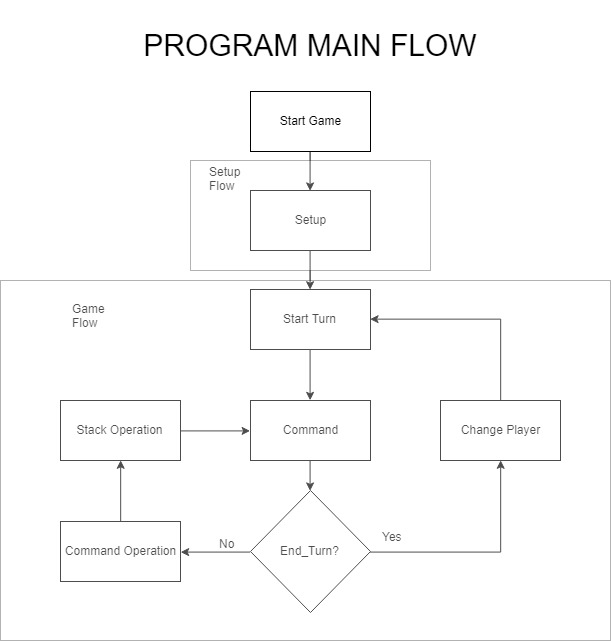

The diagram above was exported from draw.io. Its source (the exported page's mxGraphModel, read from the mxfile embedded in the PNG):
<mxGraphModel dx="1021" dy="649" grid="1" gridSize="10" guides="1" tooltips="1" connect="1" arrows="1" fold="1" page="1" pageScale="1" pageWidth="850" pageHeight="1100" math="0" shadow="0">
  <root>
    <mxCell id="W-xNizxtE7sr8GTdeqBp-0" />
    <mxCell id="W-xNizxtE7sr8GTdeqBp-1" parent="W-xNizxtE7sr8GTdeqBp-0" />
    <mxCell id="aJMMoVAyogk3uL1VUSxQ-0" value="&lt;font style=&quot;font-size: 30px&quot;&gt;PROGRAM MAIN FLOW&lt;/font&gt;" style="text;html=1;strokeColor=none;fillColor=none;align=center;verticalAlign=middle;whiteSpace=wrap;rounded=0;" parent="W-xNizxtE7sr8GTdeqBp-1" vertex="1">
      <mxGeometry x="190" y="10" width="440" height="91" as="geometry" />
    </mxCell>
    <mxCell id="81W4oNBhE8MmvoEzqrIa-1" style="edgeStyle=orthogonalEdgeStyle;rounded=0;orthogonalLoop=1;jettySize=auto;html=1;exitX=0.5;exitY=1;exitDx=0;exitDy=0;entryX=0.5;entryY=0;entryDx=0;entryDy=0;" parent="W-xNizxtE7sr8GTdeqBp-1" source="dRp9_77gAPjB--nqwAFe-0" target="dRp9_77gAPjB--nqwAFe-1" edge="1">
      <mxGeometry relative="1" as="geometry" />
    </mxCell>
    <mxCell id="dRp9_77gAPjB--nqwAFe-0" value="Start Game" style="rounded=0;whiteSpace=wrap;html=1;" parent="W-xNizxtE7sr8GTdeqBp-1" vertex="1">
      <mxGeometry x="350" y="101" width="120" height="60" as="geometry" />
    </mxCell>
    <mxCell id="81W4oNBhE8MmvoEzqrIa-4" style="edgeStyle=orthogonalEdgeStyle;rounded=0;orthogonalLoop=1;jettySize=auto;html=1;exitX=0.5;exitY=1;exitDx=0;exitDy=0;entryX=0.5;entryY=0;entryDx=0;entryDy=0;" parent="W-xNizxtE7sr8GTdeqBp-1" source="dRp9_77gAPjB--nqwAFe-1" target="dRp9_77gAPjB--nqwAFe-2" edge="1">
      <mxGeometry relative="1" as="geometry" />
    </mxCell>
    <mxCell id="dRp9_77gAPjB--nqwAFe-1" value="Setup" style="rounded=0;whiteSpace=wrap;html=1;" parent="W-xNizxtE7sr8GTdeqBp-1" vertex="1">
      <mxGeometry x="350" y="200" width="120" height="60" as="geometry" />
    </mxCell>
    <mxCell id="81W4oNBhE8MmvoEzqrIa-7" style="edgeStyle=orthogonalEdgeStyle;rounded=0;orthogonalLoop=1;jettySize=auto;html=1;exitX=0.5;exitY=1;exitDx=0;exitDy=0;entryX=0.5;entryY=0;entryDx=0;entryDy=0;" parent="W-xNizxtE7sr8GTdeqBp-1" source="dRp9_77gAPjB--nqwAFe-2" target="dRp9_77gAPjB--nqwAFe-3" edge="1">
      <mxGeometry relative="1" as="geometry" />
    </mxCell>
    <mxCell id="dRp9_77gAPjB--nqwAFe-2" value="Start Turn" style="rounded=0;whiteSpace=wrap;html=1;" parent="W-xNizxtE7sr8GTdeqBp-1" vertex="1">
      <mxGeometry x="350" y="299" width="120" height="60" as="geometry" />
    </mxCell>
    <mxCell id="dRp9_77gAPjB--nqwAFe-20" style="edgeStyle=orthogonalEdgeStyle;rounded=0;orthogonalLoop=1;jettySize=auto;html=1;exitX=0.5;exitY=1;exitDx=0;exitDy=0;entryX=0.5;entryY=0;entryDx=0;entryDy=0;" parent="W-xNizxtE7sr8GTdeqBp-1" source="dRp9_77gAPjB--nqwAFe-3" target="dRp9_77gAPjB--nqwAFe-4" edge="1">
      <mxGeometry relative="1" as="geometry" />
    </mxCell>
    <mxCell id="dRp9_77gAPjB--nqwAFe-3" value="Command" style="rounded=0;whiteSpace=wrap;html=1;" parent="W-xNizxtE7sr8GTdeqBp-1" vertex="1">
      <mxGeometry x="350" y="410" width="120" height="60" as="geometry" />
    </mxCell>
    <mxCell id="dRp9_77gAPjB--nqwAFe-12" style="edgeStyle=orthogonalEdgeStyle;rounded=0;orthogonalLoop=1;jettySize=auto;html=1;exitX=0;exitY=0.5;exitDx=0;exitDy=0;entryX=1;entryY=0.5;entryDx=0;entryDy=0;" parent="W-xNizxtE7sr8GTdeqBp-1" source="dRp9_77gAPjB--nqwAFe-4" target="dRp9_77gAPjB--nqwAFe-11" edge="1">
      <mxGeometry relative="1" as="geometry" />
    </mxCell>
    <mxCell id="dRp9_77gAPjB--nqwAFe-18" style="edgeStyle=orthogonalEdgeStyle;rounded=0;orthogonalLoop=1;jettySize=auto;html=1;exitX=1;exitY=0.5;exitDx=0;exitDy=0;entryX=0.5;entryY=1;entryDx=0;entryDy=0;" parent="W-xNizxtE7sr8GTdeqBp-1" source="dRp9_77gAPjB--nqwAFe-4" target="dRp9_77gAPjB--nqwAFe-14" edge="1">
      <mxGeometry relative="1" as="geometry">
        <mxPoint x="600.1764705882354" y="469.82352941176464" as="targetPoint" />
      </mxGeometry>
    </mxCell>
    <mxCell id="dRp9_77gAPjB--nqwAFe-4" value="End_Turn?" style="rhombus;whiteSpace=wrap;html=1;" parent="W-xNizxtE7sr8GTdeqBp-1" vertex="1">
      <mxGeometry x="350" y="500" width="120" height="122" as="geometry" />
    </mxCell>
    <mxCell id="dRp9_77gAPjB--nqwAFe-9" value="Yes" style="text;html=1;resizable=0;points=[];autosize=1;align=left;verticalAlign=top;spacingTop=-4;" parent="W-xNizxtE7sr8GTdeqBp-1" vertex="1">
      <mxGeometry x="480" y="537" width="40" height="20" as="geometry" />
    </mxCell>
    <mxCell id="dRp9_77gAPjB--nqwAFe-23" style="edgeStyle=orthogonalEdgeStyle;rounded=0;orthogonalLoop=1;jettySize=auto;html=1;exitX=0.5;exitY=0;exitDx=0;exitDy=0;entryX=0.5;entryY=1;entryDx=0;entryDy=0;" parent="W-xNizxtE7sr8GTdeqBp-1" source="dRp9_77gAPjB--nqwAFe-11" target="dRp9_77gAPjB--nqwAFe-21" edge="1">
      <mxGeometry relative="1" as="geometry" />
    </mxCell>
    <mxCell id="dRp9_77gAPjB--nqwAFe-11" value="Command Operation" style="rounded=0;whiteSpace=wrap;html=1;" parent="W-xNizxtE7sr8GTdeqBp-1" vertex="1">
      <mxGeometry x="160" y="531" width="120" height="60" as="geometry" />
    </mxCell>
    <mxCell id="dRp9_77gAPjB--nqwAFe-13" value="No" style="text;html=1;resizable=0;points=[];autosize=1;align=left;verticalAlign=top;spacingTop=-4;" parent="W-xNizxtE7sr8GTdeqBp-1" vertex="1">
      <mxGeometry x="317" y="544" width="30" height="20" as="geometry" />
    </mxCell>
    <mxCell id="gP3op9MdG8uNn0kNoTyv-0" style="edgeStyle=orthogonalEdgeStyle;rounded=0;orthogonalLoop=1;jettySize=auto;html=1;exitX=0.5;exitY=0;exitDx=0;exitDy=0;entryX=1;entryY=0.5;entryDx=0;entryDy=0;" edge="1" parent="W-xNizxtE7sr8GTdeqBp-1" source="dRp9_77gAPjB--nqwAFe-14" target="dRp9_77gAPjB--nqwAFe-2">
      <mxGeometry relative="1" as="geometry" />
    </mxCell>
    <mxCell id="dRp9_77gAPjB--nqwAFe-14" value="Change Player" style="rounded=0;whiteSpace=wrap;html=1;" parent="W-xNizxtE7sr8GTdeqBp-1" vertex="1">
      <mxGeometry x="540" y="410" width="120" height="60" as="geometry" />
    </mxCell>
    <mxCell id="dRp9_77gAPjB--nqwAFe-24" style="edgeStyle=orthogonalEdgeStyle;rounded=0;orthogonalLoop=1;jettySize=auto;html=1;exitX=1;exitY=0.5;exitDx=0;exitDy=0;entryX=0;entryY=0.5;entryDx=0;entryDy=0;" parent="W-xNizxtE7sr8GTdeqBp-1" source="dRp9_77gAPjB--nqwAFe-21" target="dRp9_77gAPjB--nqwAFe-3" edge="1">
      <mxGeometry relative="1" as="geometry" />
    </mxCell>
    <mxCell id="dRp9_77gAPjB--nqwAFe-21" value="Stack Operation" style="rounded=0;whiteSpace=wrap;html=1;" parent="W-xNizxtE7sr8GTdeqBp-1" vertex="1">
      <mxGeometry x="160" y="410" width="120" height="60" as="geometry" />
    </mxCell>
    <mxCell id="dRp9_77gAPjB--nqwAFe-27" value="&lt;span style=&quot;text-align: center ; white-space: normal&quot;&gt;Setup Flow&lt;/span&gt;" style="text;html=1;resizable=0;points=[];autosize=1;align=left;verticalAlign=top;spacingTop=-4;" parent="W-xNizxtE7sr8GTdeqBp-1" vertex="1">
      <mxGeometry x="307" y="172" width="80" height="20" as="geometry" />
    </mxCell>
    <mxCell id="dRp9_77gAPjB--nqwAFe-29" value="&lt;span style=&quot;text-align: center ; white-space: normal&quot;&gt;Game Flow&lt;/span&gt;" style="text;html=1;resizable=0;points=[];autosize=1;align=left;verticalAlign=top;spacingTop=-4;" parent="W-xNizxtE7sr8GTdeqBp-1" vertex="1">
      <mxGeometry x="170" y="309" width="80" height="20" as="geometry" />
    </mxCell>
    <mxCell id="81W4oNBhE8MmvoEzqrIa-5" value="" style="rounded=0;whiteSpace=wrap;html=1;opacity=30;" parent="W-xNizxtE7sr8GTdeqBp-1" vertex="1">
      <mxGeometry x="290" y="170" width="240" height="110" as="geometry" />
    </mxCell>
    <mxCell id="gP3op9MdG8uNn0kNoTyv-1" value="" style="rounded=0;whiteSpace=wrap;html=1;opacity=30;" vertex="1" parent="W-xNizxtE7sr8GTdeqBp-1">
      <mxGeometry x="100" y="290" width="610" height="360" as="geometry" />
    </mxCell>
  </root>
</mxGraphModel>